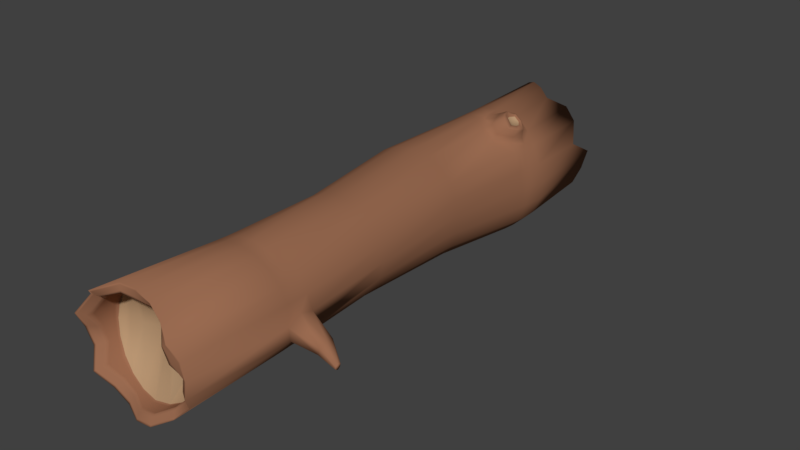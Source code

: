 # Source: Baumsatmm_Bank.blend  (saved by Blender 2.77.0; exported with 4.5.12 LTS)
import bpy
from mathutils import Matrix  # noqa: F401  (used for matrix-valued properties, if any)

bpy.ops.wm.read_factory_settings(use_empty=True)
scene = bpy.context.scene
scene.name = 'Scene'

# ---- collections
col_collection_1 = bpy.data.collections.new('Collection 1'); scene.collection.children.link(col_collection_1)

# ---- materials (node trees are filled in below, after node groups)
mat_baum_innenleben = bpy.data.materials.new('Baum_Innenleben')
mat_baum_innenleben.alpha_threshold = 0.0
mat_baum_innenleben.use_transparent_shadow = False
mat_baum_innenleben.diffuse_color = (0.4672, 0.2983, 0.1699, 1.0)
mat_baum_innenleben.roughness = 0.5
mat_baum_innenleben.specular_intensity = 0.0
mat_baum = bpy.data.materials.new('Baum')
mat_baum.alpha_threshold = 0.0
mat_baum.use_transparent_shadow = False
mat_baum.diffuse_color = (0.3185, 0.1458, 0.08155, 1.0)
mat_baum.roughness = 0.5
mat_baum.specular_intensity = 0.0

# ---- material node trees

# ---- world
world_world = bpy.data.worlds.new('World'); scene.world = world_world
world_world.color = (0.05088, 0.05088, 0.05088)
world_world.use_sun_shadow = False
world_world.sun_shadow_jitter_overblur = 0.0
world_world.cycles.sampling_method = 'MANUAL'

# ---- meshes
me_cylinder_001 = bpy.data.meshes.new('Cylinder.001')
me_cylinder_001.from_pydata([(0.004365, 0.7072, -3.447), (-0.01745, 0.624, 3.669), (0.2101, 0.6728, -3.23), (0.1995, 0.5849, 3.615), (0.4084, 0.5534, -3.399), (0.386, 0.4957, 3.676), (0.5723, 0.4353, -3.325), (0.5298, 0.3649, 3.806), (0.6662, 0.2147, -3.16), (0.6201, 0.199, 3.809), (0.6801, 0.02431, -3.534), (0.6494, 0.007616, 3.684), (0.6366, -0.2087, -3.48), (0.6165, -0.1909, 3.681), (0.5585, -0.4098, -3.433), (0.5235, -0.3773, 3.549), (0.3943, -0.559, -3.628), (0.3802, -0.5223, 3.62), (0.2132, -0.6867, -3.457), (0.1989, -0.6152, 3.766), (-0.001395, -0.6965, -3.473), (-0.009335, -0.6478, 3.763), (-0.2194, -0.6711, -3.631), (-0.2256, -0.6175, 3.643), (-0.4126, -0.5633, -3.725), (-0.4304, -0.528, 3.632), (-0.5824, -0.4303, -3.79), (-0.6057, -0.3888, 3.722), (-0.6718, -0.2183, -3.632), (-0.7116, -0.2086, 3.583), (-0.7089, 0.006268, -3.998), (-0.7561, -0.009687, 3.623), (-0.6699, 0.2082, -3.902), (-0.7305, 0.1912, 3.746), (-0.5719, 0.4161, -3.83), (-0.6121, 0.3794, 3.603), (-0.4152, 0.5701, -3.893), (-0.4576, 0.5235, 3.755), (-0.2183, 0.6718, -3.667), (-0.2419, 0.6051, 3.658), (0.04841, 0.8319, -2.137), (-0.04546, 0.7782, -0.6627), (0.06172, 0.6917, 0.7766), (0.02302, 0.6478, 2.269), (0.2351, 0.5958, 2.262), (0.2653, 0.6604, 0.783), (0.2121, 0.7417, -0.6674), (0.1002, 0.8198, -2.186), (0.4256, 0.4916, 2.259), (0.439, 0.5996, 0.7785), (0.4269, 0.637, -0.6804), (0.6122, 0.5388, -2.189), (0.5785, 0.3451, 2.262), (0.5881, 0.4509, 0.7787), (0.5465, 0.4765, -0.6898), (0.6456, 0.4796, -2.157), (0.6794, 0.1728, 2.265), (0.6859, 0.2638, 0.7787), (0.623, 0.2769, -0.6963), (0.739, 0.2409, -2.162), (0.7169, -0.06887, 2.318), (0.7208, 0.05692, 0.7787), (0.6616, 0.05664, -0.6978), (0.7836, -0.02008, -2.171), (0.6832, -0.2829, 2.263), (0.6855, -0.1503, 0.7787), (0.6608, -0.1655, -0.6978), (0.7765, -0.2783, -2.177), (0.5818, -0.4258, 2.26), (0.5831, -0.3393, 0.7787), (0.6092, -0.3694, -0.6978), (0.7022, -0.5082, -2.179), (0.4233, -0.5819, 2.256), (0.4237, -0.494, 0.7787), (0.4535, -0.5352, -0.6978), (0.5124, -0.6872, -2.176), (0.2215, -0.6833, 2.255), (0.2227, -0.5964, 0.7787), (0.2384, -0.6448, -0.6978), (0.2692, -0.7999, -2.173), (-0.004661, -0.7179, 2.257), (-2.384e-07, -0.6364, 0.7787), (-2.384e-07, -0.6879, -0.6978), (0.0032, -0.837, -2.173), (-0.2334, -0.6813, 2.258), (-0.2211, -0.6131, 0.7787), (-0.2385, -0.6636, -0.6978), (-0.2584, -0.7952, -2.175), (-0.4395, -0.5764, 2.256), (-0.4161, -0.5262, 0.7787), (-0.4571, -0.5707, -0.6966), (-0.4916, -0.6767, -2.175), (-0.5996, -0.4136, 2.253), (-0.5647, -0.3826, 0.7787), (-0.6369, -0.4162, -0.6974), (-0.6694, -0.4923, -2.175), (-0.6965, -0.2099, 2.252), (-0.6517, -0.1955, 0.7787), (-0.7609, -0.214, -0.7026), (-0.7701, -0.2609, -2.179), (-0.7198, 0.01356, 2.255), (-0.6696, 0.0166, 0.7787), (-0.8159, 0.0157, -0.7105), (-0.7865, -0.004894, -2.187), (-0.6724, 0.2341, 2.264), (-0.6194, 0.2322, 0.7787), (-0.7935, 0.2493, -0.7141), (-0.7232, 0.2514, -2.189), (-0.5628, 0.4295, 2.273), (-0.5106, 0.429, 0.7787), (-0.6911, 0.4619, -0.7071), (-0.5953, 0.4837, -2.181), (-0.3969, 0.5731, 2.277), (-0.3511, 0.5864, 0.7787), (-0.5213, 0.6316, -0.6911), (-0.4112, 0.6689, -2.164), (-0.1935, 0.645, 2.275), (-0.1568, 0.6888, 0.7787), (-0.3001, 0.7407, -0.6725), (-0.1882, 0.7888, -2.145), (0.007689, 0.8119, -3.482), (0.2438, 0.7724, -3.278), (0.4586, 0.6452, -3.457), (0.6465, 0.5097, -3.368), (0.765, 0.2456, -3.193), (0.7828, 0.0256, -3.578), (0.737, -0.2288, -3.514), (0.6474, -0.46, -3.459), (0.4563, -0.6445, -3.668), (0.238, -0.7752, -3.55), (-0.008226, -0.7866, -3.571), (-0.251, -0.7718, -3.668), (-0.4651, -0.6398, -3.697), (-0.6603, -0.487, -3.767), (-0.772, -0.2508, -3.668), (-0.8139, 0.0113, -4.02), (-0.769, 0.2433, -3.918), (-0.6567, 0.4786, -3.857), (-0.4766, 0.6556, -3.92), (-0.2508, 0.772, -3.701), (0.2357, 0.6833, 3.674), (-0.01044, 0.7265, 3.635), (0.4481, 0.5791, 3.731), (0.6136, 0.4255, 3.813), (0.7178, 0.2296, 3.74), (0.7527, 0.009866, 3.741), (0.7145, -0.2241, 3.739), (0.607, -0.4388, 3.617), (0.4409, -0.6066, 3.696), (0.2318, -0.7133, 3.837), (-0.004168, -0.7505, 3.83), (-0.2524, -0.7155, 3.727), (-0.4886, -0.6118, 3.724), (-0.6885, -0.4503, 3.814), (-0.8186, -0.2427, 3.682), (-0.8694, -0.01282, 3.721), (-0.8387, 0.2189, 3.838), (-0.7076, 0.437, 3.7), (-0.5196, 0.6087, 3.841), (-0.2673, 0.7049, 3.634), (0.201, 0.5826, 3.421), (-0.008961, 0.6206, 3.409), (0.3836, 0.4949, 3.438), (0.5264, 0.3582, 3.462), (0.6175, 0.1925, 3.488), (0.6484, 0.00536, 3.514), (0.616, -0.1918, 3.537), (0.5235, -0.3743, 3.523), (0.3802, -0.5183, 3.507), (0.1993, -0.6101, 3.54), (-0.007799, -0.6422, 3.566), (-0.223, -0.612, 3.545), (-0.4242, -0.5225, 3.51), (-0.588, -0.3819, 3.468), (-0.6942, -0.2038, 3.427), (-0.7288, -0.005197, 3.398), (-0.6878, 0.1951, 3.384), (-0.5832, 0.3772, 3.384), (-0.4242, 0.5203, 3.391), (-0.2252, 0.6022, 3.4), (-0.0002397, 0.6973, -3.267), (0.2189, 0.663, -2.932), (0.4143, 0.5649, -3.084), (0.5711, 0.4104, -3.009), (0.6697, 0.2171, -3.061), (0.7018, 0.002947, -3.114), (0.6604, -0.2086, -3.237), (0.5612, -0.4037, -3.229), (0.4108, -0.5613, -3.125), (0.2137, -0.6601, -3.225), (-0.001226, -0.6962, -3.158), (-0.2187, -0.6627, -3.269), (-0.4152, -0.564, -3.379), (-0.5715, -0.4097, -3.444), (-0.6718, -0.2154, -3.509), (-0.7064, 7.749e-07, -3.403), (-0.6718, 0.2154, -3.441), (-0.5714, 0.4097, -3.401), (-0.4152, 0.564, -3.375), (-0.2183, 0.663, -3.2), (-0.5714, 6.557e-07, -3.223), (0.57, 0.001278, -3.027), (-0.4152, 7.749e-07, -3.147), (0.4131, 0.001773, -3.057), (-0.2184, 0.0001172, -3.068), (0.2168, 0.001385, -3.059), (-0.0003554, 0.0004991, -3.026), (-0.2188, -0.6638, -3.317), (-0.001198, -0.6963, -3.2), (0.6693, 0.2167, -3.074), (0.5717, 0.4135, -3.051), (-0.2183, 0.6642, -3.262), (-0.4152, 0.5648, -3.444), (-0.4148, -0.5639, -3.425), (0.6995, 0.005461, -3.17), (0.0003849, 0.6986, -3.291), (-0.5729, -0.4125, -3.49), (0.6573, -0.2086, -3.27), (-0.6718, -0.2158, -3.526), (0.5609, -0.4045, -3.257), (-0.7067, 0.0008384, -3.483), (0.4087, -0.561, -3.192), (0.2174, 0.6642, -2.973), (-0.6715, 0.2144, -3.502), (0.2136, -0.6636, -3.256), (0.4138, 0.5632, -3.126), (-0.5715, 0.4106, -3.459), (0.2379, 0.7552, -3.27), (0.007129, 0.7937, -3.476), (0.4498, 0.6293, -3.447), (0.6336, 0.4969, -3.36), (0.7479, 0.2403, -3.187), (0.7649, 0.02543, -3.57), (0.7196, -0.2253, -3.508), (0.6319, -0.4513, -3.455), (0.4455, -0.6297, -3.661), (0.2337, -0.7599, -3.534), (-0.007094, -0.771, -3.554), (-0.2455, -0.7544, -3.662), (-0.456, -0.6266, -3.702), (-0.6468, -0.4772, -3.771), (-0.7546, -0.2452, -3.662), (-0.7958, 0.01043, -4.017), (-0.7519, 0.2373, -3.915), (-0.642, 0.4678, -3.852), (-0.466, 0.6408, -3.916), (-0.2452, 0.7546, -3.695), (0.2165, 0.6919, -3.239), (0.418, 0.571, -3.41), (0.5865, 0.4496, -3.333), (0.6851, 0.2207, -3.166), (0.6997, 0.02461, -3.542), (0.6558, -0.2125, -3.486), (0.5754, -0.4194, -3.438), (0.4061, -0.5753, -3.636), (0.2179, -0.7036, -3.475), (-0.002759, -0.7137, -3.492), (-0.2254, -0.6904, -3.638), (-0.4226, -0.5779, -3.719), (-0.5974, -0.4411, -3.786), (-0.691, -0.2245, -3.639), (-0.729, 0.007232, -4.002), (-0.6889, 0.2149, -3.905), (-0.5881, 0.4281, -3.835), (-0.427, 0.5865, -3.899), (-0.2245, 0.691, -3.673), (0.005014, 0.7273, -3.454), (0.5235, -0.3768, 3.544), (0.3802, -0.5216, 3.601), (-0.01632, 0.6222, 3.625), (0.1998, 0.5838, 3.583), (-0.7522, -0.008908, 3.584), (-0.724, 0.1921, 3.682), (0.1989, -0.6144, 3.728), (0.3857, 0.4944, 3.637), (-0.6074, 0.3792, 3.565), (-0.009293, -0.6469, 3.731), (0.5294, 0.3617, 3.75), (-0.4534, 0.5224, 3.692), (-0.2253, -0.6166, 3.627), (0.6197, 0.1967, 3.757), (-0.2395, 0.6039, 3.614), (-0.4295, -0.5271, 3.612), (0.6492, 0.007124, 3.656), (-0.6038, -0.3878, 3.678), (0.6164, -0.191, 3.658), (-0.709, -0.2078, 3.556), (-0.01602, 0.645, 3.663), (0.207, 0.6048, 3.629), (0.399, 0.5125, 3.688), (0.5471, 0.3772, 3.807), (0.6403, 0.2051, 3.795), (0.6707, 0.008079, 3.696), (0.6367, -0.1977, 3.693), (0.5408, -0.39, 3.562), (0.3928, -0.5397, 3.635), (0.2059, -0.6355, 3.782), (-0.008198, -0.669, 3.779), (-0.2313, -0.6378, 3.661), (-0.4428, -0.5453, 3.652), (-0.6233, -0.4016, 3.742), (-0.7344, -0.2157, 3.604), (-0.7803, -0.01044, 3.644), (-0.7536, 0.1968, 3.766), (-0.6324, 0.3914, 3.624), (-0.4709, 0.5411, 3.774), (-0.2474, 0.6256, 3.654), (0.2283, 0.6625, 3.664), (0.4353, 0.5614, 3.72), (0.5963, 0.4127, 3.812), (0.6975, 0.2231, 3.754), (0.7313, 0.009414, 3.729), (0.6942, -0.2172, 3.727), (0.5897, -0.4261, 3.602), (0.4283, -0.5891, 3.68), (0.2251, -0.693, 3.823), (-0.005142, -0.7293, 3.818), (-0.247, -0.6952, 3.711), (-0.477, -0.5945, 3.706), (-0.6719, -0.4377, 3.796), (-0.7971, -0.2357, 3.662), (-0.8468, -0.0123, 3.701), (-0.8171, 0.213, 3.82), (-0.6884, 0.4251, 3.681), (-0.5073, 0.5911, 3.824), (-0.2622, 0.6841, 3.64), (-0.0119, 0.7051, 3.643), (0.5235, -0.3748, 3.528), (-0.01054, 0.6201, 3.452), (-0.7338, -0.005893, 3.434), (0.3802, -0.519, 3.525), (0.2008, 0.5823, 3.454), (-0.695, 0.1947, 3.441), (0.1992, -0.611, 3.577), (0.3841, 0.494, 3.479), (-0.5881, 0.3777, 3.419), (-0.008254, -0.6432, 3.599), (0.527, 0.3573, 3.522), (-0.4304, 0.5205, 3.449), (-0.2236, -0.613, 3.562), (0.618, 0.1924, 3.544), (-0.2282, 0.6021, 3.442), (-0.4254, -0.5234, 3.531), (0.6485, 0.005628, 3.544), (-0.5918, -0.3831, 3.509), (0.616, -0.1916, 3.562), (-0.6973, -0.2046, 3.453), (0.02503, 0.6908, 1.969), (0.2321, 0.6384, 1.97), (0.4294, 0.5023, 1.967), (0.5793, 0.3535, 1.97), (0.6787, 0.1792, 1.973), (0.716, -0.03711, 1.94), (0.6829, -0.2574, 1.971), (0.5819, -0.4135, 1.968), (0.4234, -0.5682, 1.965), (0.2221, -0.6699, 1.965), (-0.002589, -0.7053, 1.966), (-0.228, -0.6709, 1.967), (-0.4286, -0.5693, 1.965), (-0.5825, -0.4097, 1.963), (-0.6737, -0.2075, 1.962), (-0.6932, 0.01625, 1.965), (-0.6436, 0.2367, 1.972), (-0.5348, 0.4309, 1.98), (-0.3729, 0.5761, 1.983), (-0.1751, 0.6505, 1.981), (0.02742, 0.6625, 2.121), (0.2373, 0.6061, 2.117), (0.4277, 0.4917, 2.114), (0.5789, 0.3445, 2.116), (0.6787, 0.1718, 2.12), (0.7153, 0.02268, 2.12), (0.6836, -0.3378, 2.116), (0.5817, -0.4214, 2.114), (0.4233, -0.5766, 2.111), (0.2217, -0.678, 2.11), (-0.003787, -0.7129, 2.112), (-0.2309, -0.6773, 2.112), (-0.434, -0.5739, 2.111), (-0.5907, -0.4121, 2.108), (-0.6844, -0.2081, 2.107), (-0.7053, 0.01556, 2.11), (-0.6565, 0.2358, 2.118), (-0.5471, 0.4303, 2.127), (-0.3832, 0.5735, 2.131), (-0.1826, 0.6449, 2.129), (1.062, -0.2361, 2.212), (1.037, -0.3323, 2.211), (1.062, -0.1643, 2.109), (1.062, -0.2144, 2.005), (1.038, -0.3877, 2.107), (1.038, -0.3175, 2.004), (1.361, -0.3064, 2.283), (1.353, -0.3408, 2.283), (1.361, -0.2807, 2.247), (1.361, -0.2998, 2.211), (1.353, -0.3611, 2.247), (1.353, -0.337, 2.211), (0.04016, 0.8248, -1.954), (0.1707, 0.7376, -1.881), (0.324, 0.6182, -1.858), (0.6236, 0.4752, -1.978), (0.7085, 0.2387, -1.983), (0.753, -0.01785, -1.99), (0.7541, -0.2711, -1.995), (0.692, -0.4974, -1.998), (0.5081, -0.6739, -1.995), (0.2664, -0.7852, -1.993), (0.002609, -0.8224, -1.993), (-0.256, -0.7833, -1.994), (-0.4868, -0.6688, -1.994), (-0.6635, -0.4876, -1.994), (-0.7661, -0.2582, -1.999), (-0.7865, -0.004126, -2.007), (-0.7276, 0.2501, -2.01), (-0.6024, 0.4804, -2.001), (-0.4201, 0.6638, -1.983), (-0.198, 0.7825, -1.963), (0.2789, 0.745, -2.473), (0.5228, 0.6216, -2.404), (0.672, 0.4831, -2.342), (0.7715, 0.2403, -2.32), (0.8275, -0.01482, -2.388), (0.8005, -0.2725, -2.383), (0.6997, -0.5031, -2.376), (0.5052, -0.6829, -2.404), (0.2654, -0.7981, -2.384), (0.002104, -0.8307, -2.387), (-0.2572, -0.7919, -2.403), (-0.4876, -0.671, -2.408), (-0.6698, -0.4913, -2.419), (-0.7693, -0.2595, -2.406), (-0.787, -0.002754, -2.465), (-0.7218, 0.2494, -2.452), (-0.5942, 0.4819, -2.437), (-0.411, 0.6659, -2.434), (-0.1872, 0.7852, -2.385), (0.04952, 0.828, -2.344), (0.4488, 0.8784, -2.047), (0.371, 0.8964, -2.178), (0.4971, 0.8113, -2.043), (0.5463, 0.7891, -2.157), (0.411, 0.8706, -2.257), (0.4965, 0.81, -2.253), (0.4279, 0.8993, -2.006), (0.338, 0.9252, -2.18), (0.5052, 0.7986, -1.982), (0.6002, 0.7632, -2.157), (0.4088, 0.8741, -2.282), (0.5048, 0.8048, -2.272), (0.3772, 0.8578, -2.173), (0.5366, 0.7864, -2.156), (0.4397, 0.8588, -2.054), (0.4784, 0.7893, -2.05), (0.4104, 0.8481, -2.248), (0.4708, 0.7883, -2.25), (0.3805, 0.6962, -1.903), (0.2875, 0.8161, -1.913), (0.4547, 0.6566, -2.343), (0.6011, 0.6276, -2.158), (0.3454, 0.8017, -2.393), (0.2375, 0.8794, -2.173), (0.5091, 0.7868, -1.965), (0.4916, 0.7599, -2.297), (0.3855, 0.8402, -2.318), (0.413, 0.8993, -1.989), (0.6112, 0.7396, -2.157), (0.3234, 0.92, -2.179), (0.5222, -0.3757, 3.523), (0.6479, 0.002345, 3.515), (-0.0174, 0.001743, 3.313), (-0.5921, -0.003415, 3.35), (0.524, 0.00149, 3.463), (0.195, 0.001298, 3.386), (-0.4316, -0.001582, 3.3), (-0.2269, -0.0002799, 3.208), (0.3804, -0.115, 3.287), (0.07011, 0.7945, -2.033), (0.5347, 0.5838, -2.004), (0.6346, 0.4774, -2.067), (0.7238, 0.2398, -2.072), (0.7683, -0.01896, -2.08), (0.7653, -0.2747, -2.086), (0.6971, -0.5028, -2.088), (0.5103, -0.6805, -2.085), (0.2678, -0.7925, -2.083), (0.002905, -0.8297, -2.083), (-0.2572, -0.7893, -2.084), (-0.4892, -0.6727, -2.084), (-0.6665, -0.49, -2.085), (-0.7681, -0.2595, -2.089), (-0.7865, -0.00451, -2.097), (-0.7254, 0.2507, -2.1), (-0.5989, 0.482, -2.091), (-0.4157, 0.6664, -2.074), (-0.1931, 0.7856, -2.054), (0.04429, 0.8283, -2.046), (0.3564, 0.9219, -2.076), (0.5888, 0.7764, -2.058), (0.3791, 0.8971, -2.098), (0.5337, 0.796, -2.095), (0.3834, 0.8583, -2.105), (0.5075, 0.7771, -2.098), (0.2498, 0.8478, -2.043), (0.544, 0.6619, -2.03), (0.3417, 0.9131, -2.067), (0.594, 0.7632, -2.054)], [], [(43, 141, 140, 44), (44, 140, 142, 48), (48, 142, 143, 52), (52, 143, 144, 56), (56, 144, 145, 60), (60, 145, 146, 64), (64, 146, 147, 68), (68, 147, 148, 72), (72, 148, 149, 76), (76, 149, 150, 80), (80, 150, 151, 84), (84, 151, 152, 88), (88, 152, 153, 92), (92, 153, 154, 96), (96, 154, 155, 100), (100, 155, 156, 104), (104, 156, 157, 108), (108, 157, 158, 112), (330, 327, 167, 469, 168), (112, 158, 159, 116), (116, 159, 141, 43), (208, 207, 191, 190), (437, 119, 40, 438), (418, 118, 41, 399), (118, 117, 42, 41), (386, 116, 43, 367), (436, 115, 119, 437), (417, 114, 118, 418), (114, 113, 117, 118), (385, 112, 116, 386), (435, 111, 115, 436), (416, 110, 114, 417), (110, 109, 113, 114), (384, 108, 112, 385), (434, 107, 111, 435), (415, 106, 110, 416), (106, 105, 109, 110), (383, 104, 108, 384), (433, 103, 107, 434), (414, 102, 106, 415), (102, 101, 105, 106), (382, 100, 104, 383), (432, 99, 103, 433), (413, 98, 102, 414), (98, 97, 101, 102), (381, 96, 100, 382), (431, 95, 99, 432), (412, 94, 98, 413), (94, 93, 97, 98), (380, 92, 96, 381), (430, 91, 95, 431), (411, 90, 94, 412), (90, 89, 93, 94), (379, 88, 92, 380), (429, 87, 91, 430), (410, 86, 90, 411), (86, 85, 89, 90), (378, 84, 88, 379), (428, 83, 87, 429), (409, 82, 86, 410), (82, 81, 85, 86), (377, 80, 84, 378), (427, 79, 83, 428), (408, 78, 82, 409), (78, 77, 81, 82), (376, 76, 80, 377), (426, 75, 79, 427), (407, 74, 78, 408), (74, 73, 77, 78), (375, 72, 76, 376), (425, 71, 75, 426), (406, 70, 74, 407), (70, 69, 73, 74), (374, 68, 72, 375), (424, 67, 71, 425), (405, 66, 70, 406), (66, 65, 69, 70), (373, 64, 68, 374), (423, 63, 67, 424), (404, 62, 66, 405), (62, 61, 65, 66), (64, 373, 391, 388), (422, 59, 63, 423), (403, 58, 62, 404), (58, 57, 61, 62), (371, 56, 60, 372), (421, 55, 59, 422), (402, 54, 58, 403), (54, 53, 57, 58), (370, 52, 56, 371), (420, 51, 55, 421), (401, 50, 54, 402), (50, 49, 53, 54), (369, 48, 52, 370), (467, 464, 450, 448), (400, 46, 50, 401), (46, 45, 49, 50), (368, 44, 48, 369), (438, 40, 47, 419), (399, 41, 46, 400), (41, 42, 45, 46), (367, 43, 44, 368), (227, 228, 120, 121), (229, 227, 121, 122), (230, 229, 122, 123), (231, 230, 123, 124), (232, 231, 124, 125), (233, 232, 125, 126), (234, 233, 126, 127), (235, 234, 127, 128), (236, 235, 128, 129), (237, 236, 129, 130), (238, 237, 130, 131), (239, 238, 131, 132), (240, 239, 132, 133), (241, 240, 133, 134), (242, 241, 134, 135), (243, 242, 135, 136), (244, 243, 136, 137), (245, 244, 137, 138), (246, 245, 138, 139), (228, 246, 139, 120), (326, 307, 140, 141), (307, 308, 142, 140), (308, 309, 143, 142), (309, 310, 144, 143), (310, 311, 145, 144), (311, 312, 146, 145), (312, 313, 147, 146), (313, 314, 148, 147), (314, 315, 149, 148), (315, 316, 150, 149), (316, 317, 151, 150), (317, 318, 152, 151), (318, 319, 153, 152), (319, 320, 154, 153), (320, 321, 155, 154), (321, 322, 156, 155), (322, 323, 157, 156), (323, 324, 158, 157), (324, 325, 159, 158), (325, 326, 141, 159), (160, 474, 477, 162), (331, 328, 161, 160), (332, 329, 175, 176), (333, 330, 168, 169), (334, 331, 160, 162), (335, 332, 176, 177), (336, 333, 169, 170), (337, 334, 162, 163), (338, 335, 177, 178), (339, 336, 170, 171), (340, 337, 163, 164), (341, 338, 178, 179), (342, 339, 171, 172), (343, 340, 164, 165), (328, 341, 179, 161), (344, 342, 172, 173), (345, 343, 165, 470, 166), (346, 344, 173, 174), (327, 345, 166, 167), (329, 346, 174, 175), (180, 206, 204, 199), (210, 209, 184, 183), (212, 211, 199, 198), (207, 213, 192, 191), (209, 214, 185, 184), (211, 215, 180, 199), (213, 216, 193, 192), (214, 217, 186, 185), (216, 218, 194, 193), (217, 219, 187, 186), (218, 220, 195, 194), (219, 221, 188, 187), (215, 222, 181, 180), (220, 223, 196, 195), (221, 224, 189, 188), (222, 225, 182, 181), (223, 226, 197, 196), (224, 208, 190, 189), (225, 210, 183, 182), (226, 212, 198, 197), (190, 206, 205, 189), (199, 204, 202, 198), (198, 202, 200, 197), (197, 200, 195, 196), (189, 205, 203, 188), (188, 203, 201, 187), (187, 201, 185, 186), (205, 206, 180, 181), (203, 205, 181, 182), (202, 204, 191, 192), (201, 203, 182, 183), (200, 202, 192, 193), (185, 201, 183, 184), (204, 206, 190, 191), (195, 200, 193, 194), (34, 36, 212, 226), (4, 6, 210, 225), (18, 20, 208, 224), (32, 34, 226, 223), (2, 4, 225, 222), (16, 18, 224, 221), (30, 32, 223, 220), (0, 2, 222, 215), (14, 16, 221, 219), (28, 30, 220, 218), (12, 14, 219, 217), (26, 28, 218, 216), (10, 12, 217, 214), (24, 26, 216, 213), (38, 0, 215, 211), (8, 10, 214, 209), (22, 24, 213, 207), (36, 38, 211, 212), (6, 8, 209, 210), (20, 22, 207, 208), (266, 265, 246, 228), (265, 264, 245, 246), (264, 263, 244, 245), (263, 262, 243, 244), (262, 261, 242, 243), (261, 260, 241, 242), (260, 259, 240, 241), (259, 258, 239, 240), (258, 257, 238, 239), (257, 256, 237, 238), (256, 255, 236, 237), (255, 254, 235, 236), (254, 253, 234, 235), (253, 252, 233, 234), (252, 251, 232, 233), (251, 250, 231, 232), (250, 249, 230, 231), (249, 248, 229, 230), (248, 247, 227, 229), (247, 266, 228, 227), (2, 0, 266, 247), (4, 2, 247, 248), (6, 4, 248, 249), (8, 6, 249, 250), (10, 8, 250, 251), (12, 10, 251, 252), (14, 12, 252, 253), (16, 14, 253, 254), (18, 16, 254, 255), (20, 18, 255, 256), (22, 20, 256, 257), (24, 22, 257, 258), (26, 24, 258, 259), (28, 26, 259, 260), (30, 28, 260, 261), (32, 30, 261, 262), (34, 32, 262, 263), (36, 34, 263, 264), (38, 36, 264, 265), (0, 38, 265, 266), (31, 29, 286, 271), (15, 13, 285, 267), (29, 27, 284, 286), (13, 11, 283, 285), (27, 25, 282, 284), (1, 39, 281, 269), (11, 9, 280, 283), (25, 23, 279, 282), (39, 37, 278, 281), (9, 7, 277, 280), (23, 21, 276, 279), (37, 35, 275, 278), (7, 5, 274, 277), (21, 19, 273, 276), (35, 33, 272, 275), (5, 3, 270, 274), (19, 17, 268, 273), (33, 31, 271, 272), (3, 1, 269, 270), (17, 15, 267, 268), (39, 1, 287, 306), (37, 39, 306, 305), (35, 37, 305, 304), (33, 35, 304, 303), (31, 33, 303, 302), (29, 31, 302, 301), (27, 29, 301, 300), (25, 27, 300, 299), (23, 25, 299, 298), (21, 23, 298, 297), (19, 21, 297, 296), (17, 19, 296, 295), (15, 17, 295, 294), (13, 15, 294, 293), (11, 13, 293, 292), (9, 11, 292, 291), (7, 9, 291, 290), (5, 7, 290, 289), (3, 5, 289, 288), (1, 3, 288, 287), (306, 287, 326, 325), (305, 306, 325, 324), (304, 305, 324, 323), (303, 304, 323, 322), (302, 303, 322, 321), (301, 302, 321, 320), (300, 301, 320, 319), (299, 300, 319, 318), (298, 299, 318, 317), (297, 298, 317, 316), (296, 297, 316, 315), (295, 296, 315, 314), (294, 295, 314, 313), (293, 294, 313, 312), (292, 293, 312, 311), (291, 292, 311, 310), (290, 291, 310, 309), (289, 290, 309, 308), (288, 289, 308, 307), (287, 288, 307, 326), (271, 286, 346, 329), (267, 285, 345, 327), (286, 284, 344, 346), (285, 283, 343, 345), (284, 282, 342, 344), (269, 281, 341, 328), (283, 280, 340, 343), (282, 279, 339, 342), (281, 278, 338, 341), (280, 277, 337, 340), (279, 276, 336, 339), (278, 275, 335, 338), (277, 274, 334, 337), (276, 273, 333, 336), (275, 272, 332, 335), (274, 270, 331, 334), (273, 268, 330, 333), (272, 271, 329, 332), (270, 269, 328, 331), (268, 267, 327, 330), (42, 347, 348, 45), (45, 348, 349, 49), (49, 349, 350, 53), (53, 350, 351, 57), (57, 351, 352, 61), (61, 352, 353, 65), (65, 353, 354, 69), (69, 354, 355, 73), (73, 355, 356, 77), (77, 356, 357, 81), (81, 357, 358, 85), (85, 358, 359, 89), (89, 359, 360, 93), (93, 360, 361, 97), (97, 361, 362, 101), (101, 362, 363, 105), (105, 363, 364, 109), (109, 364, 365, 113), (113, 365, 366, 117), (117, 366, 347, 42), (347, 367, 368, 348), (348, 368, 369, 349), (349, 369, 370, 350), (350, 370, 371, 351), (351, 371, 372, 352), (373, 353, 392, 391), (353, 373, 374, 354), (354, 374, 375, 355), (355, 375, 376, 356), (356, 376, 377, 357), (357, 377, 378, 358), (358, 378, 379, 359), (359, 379, 380, 360), (360, 380, 381, 361), (361, 381, 382, 362), (362, 382, 383, 363), (363, 383, 384, 364), (364, 384, 385, 365), (365, 385, 386, 366), (366, 386, 367, 347), (390, 389, 395, 396), (392, 390, 396, 398), (352, 372, 389, 390), (353, 352, 390, 392), (372, 60, 387, 389), (60, 64, 388, 387), (395, 393, 394, 397), (396, 395, 397, 398), (389, 387, 393, 395), (391, 392, 398, 397), (387, 388, 394, 393), (388, 391, 397, 394), (497, 399, 400, 478), (466, 463, 447, 445), (479, 401, 402, 480), (480, 402, 403, 481), (481, 403, 404, 482), (482, 404, 405, 483), (483, 405, 406, 484), (484, 406, 407, 485), (485, 407, 408, 486), (486, 408, 409, 487), (487, 409, 410, 488), (488, 410, 411, 489), (489, 411, 412, 490), (490, 412, 413, 491), (491, 413, 414, 492), (492, 414, 415, 493), (493, 415, 416, 494), (494, 416, 417, 495), (495, 417, 418, 496), (496, 418, 399, 497), (120, 438, 419, 121), (121, 419, 420, 122), (122, 420, 421, 123), (123, 421, 422, 124), (124, 422, 423, 125), (125, 423, 424, 126), (126, 424, 425, 127), (127, 425, 426, 128), (128, 426, 427, 129), (129, 427, 428, 130), (130, 428, 429, 131), (131, 429, 430, 132), (132, 430, 431, 133), (133, 431, 432, 134), (134, 432, 433, 135), (135, 433, 434, 136), (136, 434, 435, 137), (137, 435, 436, 138), (138, 436, 437, 139), (139, 437, 438, 120), (439, 441, 454, 453), (442, 444, 456, 452), (464, 465, 449, 450), (507, 467, 448, 499), (506, 466, 445, 498), (465, 468, 446, 449), (500, 440, 446, 498), (501, 441, 447, 499), (441, 439, 445, 447), (440, 443, 449, 446), (444, 442, 448, 450), (443, 444, 450, 449), (455, 451, 452, 456), (502, 453, 454, 503), (500, 439, 453, 502), (444, 443, 455, 456), (443, 440, 451, 455), (501, 442, 452, 503), (419, 47, 462, 461), (478, 400, 458, 504), (479, 51, 460, 505), (420, 419, 461, 459), (400, 401, 457, 458), (51, 420, 459, 460), (461, 462, 468, 465), (504, 458, 466, 506), (505, 460, 467, 507), (459, 461, 465, 464), (458, 457, 463, 466), (460, 459, 464, 467), (169, 474, 471, 170), (170, 471, 476, 171), (171, 476, 475, 172), (172, 475, 472, 173), (173, 472, 175, 174), (162, 477, 473, 163), (163, 473, 470, 165, 164), (472, 475, 178, 177), (471, 474, 160, 161), (175, 472, 177, 176), (476, 471, 161, 179), (477, 474, 169, 168), (475, 476, 179, 178), (473, 477, 168, 469), (470, 473, 469, 167, 166), (457, 505, 507, 463), (462, 504, 506, 468), (401, 479, 505, 457), (47, 478, 504, 462), (441, 501, 503, 454), (440, 500, 502, 451), (451, 502, 503, 452), (442, 501, 499, 448), (439, 500, 498, 445), (468, 506, 498, 446), (463, 507, 499, 447), (119, 496, 497, 40), (115, 495, 496, 119), (111, 494, 495, 115), (107, 493, 494, 111), (103, 492, 493, 107), (99, 491, 492, 103), (95, 490, 491, 99), (91, 489, 490, 95), (87, 488, 489, 91), (83, 487, 488, 87), (79, 486, 487, 83), (75, 485, 486, 79), (71, 484, 485, 75), (67, 483, 484, 71), (63, 482, 483, 67), (59, 481, 482, 63), (55, 480, 481, 59), (51, 479, 480, 55), (40, 497, 478, 47)])
me_cylinder_001.polygons.foreach_set('use_smooth', [True] * 504)
me_cylinder_001.polygons.foreach_set('material_index', [1, 1, 1, 1, 1, 1, 1, 1, 1, 1, 1, 1, 1, 1, 1, 1, 1, 1, 1, 1, 1, 1, 1, 1, 1, 1, 1, 1, 1, 1, 1, 1, 1, 1, 1, 1, 1, 1, 1, 1, 1, 1, 1, 1, 1, 1, 1, 1, 1, 1, 1, 1, 1, 1, 1, 1, 1, 1, 1, 1, 1, 1, 1, 1, 1, 1, 1, 1, 1, 1, 1, 1, 1, 1, 1, 1, 1, 1, 1, 1, 1, 1, 1, 1, 1, 1, 1, 1, 1, 1, 1, 1, 1, 1, 1, 1, 1, 1, 1, 1, 1, 1, 1, 1, 1, 1, 1, 1, 1, 1, 1, 1, 1, 1, 1, 1, 1, 1, 1, 1, 1, 1, 1, 1, 1, 1, 1, 1, 1, 1, 1, 1, 1, 1, 1, 1, 1, 1, 1, 1, 1, 1, 0, 1, 1, 1, 1, 1, 1, 1, 1, 1, 1, 1, 1, 1, 1, 1, 1, 1, 1, 1, 0, 1, 1, 1, 1, 1, 1, 1, 1, 1, 1, 1, 1, 1, 1, 1, 1, 1, 1, 1, 0, 0, 0, 0, 0, 0, 0, 0, 0, 0, 0, 0, 0, 0, 0, 1, 1, 1, 1, 1, 1, 1, 1, 1, 1, 1, 1, 1, 1, 1, 1, 1, 1, 1, 1, 1, 1, 1, 1, 1, 1, 1, 1, 1, 1, 1, 1, 1, 1, 1, 1, 1, 1, 1, 1, 1, 1, 1, 1, 1, 1, 1, 1, 1, 1, 1, 1, 1, 1, 1, 1, 1, 1, 1, 1, 1, 1, 1, 1, 1, 1, 1, 1, 1, 1, 1, 1, 1, 1, 1, 1, 1, 1, 1, 1, 1, 1, 1, 1, 1, 1, 1, 1, 1, 1, 1, 1, 1, 1, 1, 1, 1, 1, 1, 1, 1, 1, 1, 1, 1, 1, 1, 1, 1, 1, 1, 1, 1, 1, 1, 1, 1, 1, 1, 1, 1, 1, 1, 1, 1, 1, 1, 1, 1, 1, 1, 1, 1, 1, 1, 1, 1, 1, 1, 1, 1, 1, 1, 1, 1, 1, 1, 1, 1, 1, 1, 1, 1, 1, 1, 1, 1, 1, 1, 1, 1, 1, 1, 1, 1, 1, 1, 1, 1, 1, 1, 1, 1, 1, 1, 1, 1, 1, 1, 1, 1, 1, 1, 1, 1, 1, 1, 1, 1, 1, 1, 1, 1, 1, 1, 1, 1, 1, 1, 1, 1, 1, 1, 1, 1, 1, 1, 1, 1, 1, 1, 1, 1, 1, 1, 1, 1, 1, 1, 1, 1, 1, 1, 1, 1, 1, 1, 1, 1, 1, 1, 1, 1, 1, 1, 1, 1, 1, 1, 1, 1, 1, 1, 1, 0, 0, 1, 1, 1, 1, 1, 1, 1, 1, 1, 1, 1, 1, 1, 1, 1, 1, 0, 0, 0, 0, 0, 0, 0, 0, 0, 0, 0, 0, 0, 0, 0, 1, 1, 1, 1, 1, 1, 0, 1, 1, 1, 1, 1, 1, 1, 1, 1, 1, 1, 1, 1, 1, 1, 1, 1, 1, 1, 1, 1, 1, 1])
me_cylinder_001.materials.append(mat_baum_innenleben)
me_cylinder_001.materials.append(mat_baum)
me_cylinder_001.use_remesh_preserve_volume = False
me_cylinder_001.use_remesh_preserve_attributes = False
me_cylinder_001.use_mirror_vertex_groups = False
me_cylinder_001.update()

# ---- objects
ob_cylinder = bpy.data.objects.new('Cylinder', me_cylinder_001)

# ---- transforms, parenting, visibility, modifiers, constraints
ob_cylinder.location = (0.0, 0.0, 0.0)
ob_cylinder.rotation_euler = (1.571, -0.0, 0.0)
ob_cylinder.lineart.crease_threshold = 0.0

# ---- collection membership
col_collection_1.objects.link(ob_cylinder)

# ---- scene / render settings (as saved in the file)
scene.frame_start = 1; scene.frame_end = 250; scene.frame_set(18)
scene.render.engine = 'BLENDER_EEVEE_NEXT'
scene.render.resolution_percentage = 50
scene.render.dither_intensity = 0.0
scene.cycles.use_denoising = False
scene.cycles.samples = 128
scene.cycles.sampling_pattern = 'TABULATED_SOBOL'
scene.cycles.light_sampling_threshold = 0.0
scene.cycles.use_adaptive_sampling = False
scene.cycles.use_light_tree = False
scene.cycles.blur_glossy = 0.0
scene.cycles.sample_clamp_indirect = 0.0
scene.view_settings.view_transform = 'Standard'
bpy.context.view_layer.update()

# ---- added for rendering (the .blend has no active camera and no usable light): camera, sun
cam_auto = bpy.data.cameras.new('AutoCamera')
cam_auto.lens = 50.0
cam_auto.sensor_width = 36.0
cam_auto.clip_end = 1000.0
ob_auto_camera = bpy.data.objects.new('AutoCamera', cam_auto)
scene.collection.objects.link(ob_auto_camera)
ob_auto_camera.location = (7.98017, -9.1911, 6.23145)
ob_auto_camera.rotation_euler = (1.09748, -7.21219e-08, 0.694738)
scene.camera = ob_auto_camera
light_auto_sun = bpy.data.lights.new('AutoSun', 'SUN')
light_auto_sun.energy = 3.0
light_auto_sun.angle = 0.0523599
ob_auto_sun = bpy.data.objects.new('AutoSun', light_auto_sun)
scene.collection.objects.link(ob_auto_sun)
ob_auto_sun.rotation_euler = (0.872665, 0.174533, 0.523599)
bpy.context.view_layer.update()
